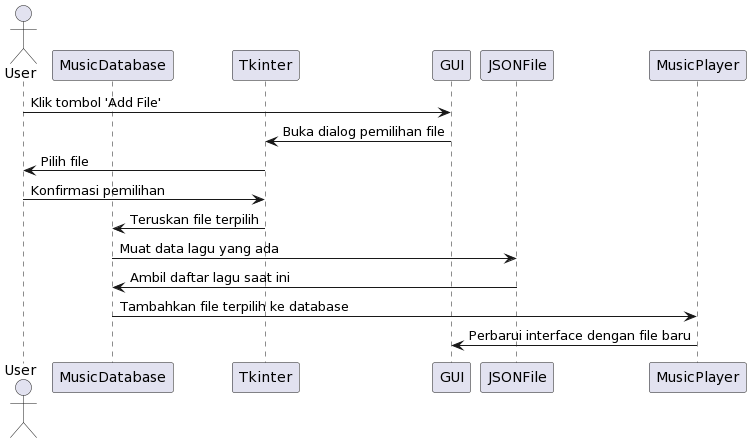

The diagram above was rendered by PlantUML. Its source (embedded in the PNG):
@startuml
actor User
participant MusicDatabase
participant Tkinter
participant GUI
participant JSONFile

User -> GUI: Klik tombol 'Add File'
GUI -> Tkinter: Buka dialog pemilihan file
Tkinter -> User: Pilih file
User -> Tkinter: Konfirmasi pemilihan
Tkinter -> MusicDatabase: Teruskan file terpilih
MusicDatabase -> JSONFile: Muat data lagu yang ada
JSONFile -> MusicDatabase: Ambil daftar lagu saat ini
MusicDatabase -> MusicPlayer: Tambahkan file terpilih ke database
MusicPlayer -> GUI: Perbarui interface dengan file baru
@enduml